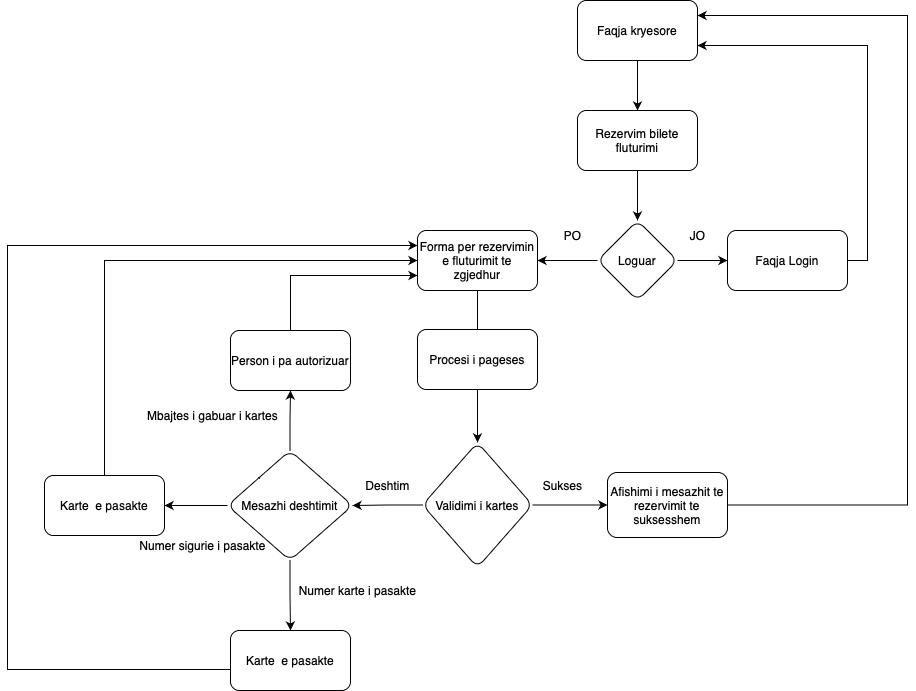

The diagram above was exported from draw.io. Its source (the exported page's mxGraphModel, read from the mxfile embedded in the PNG):
<mxGraphModel dx="1716" dy="554" grid="1" gridSize="10" guides="1" tooltips="1" connect="1" arrows="1" fold="1" page="1" pageScale="1" pageWidth="827" pageHeight="1169" background="#FFFFFF" math="0" shadow="0">
  <root>
    <mxCell id="WIyWlLk6GJQsqaUBKTNV-0" />
    <mxCell id="WIyWlLk6GJQsqaUBKTNV-1" parent="WIyWlLk6GJQsqaUBKTNV-0" />
    <mxCell id="icO03IuEUJ3_7apYZoaA-2" value="" style="edgeStyle=orthogonalEdgeStyle;rounded=0;orthogonalLoop=1;jettySize=auto;html=1;" edge="1" parent="WIyWlLk6GJQsqaUBKTNV-1" source="icO03IuEUJ3_7apYZoaA-0" target="icO03IuEUJ3_7apYZoaA-1">
      <mxGeometry relative="1" as="geometry" />
    </mxCell>
    <mxCell id="icO03IuEUJ3_7apYZoaA-0" value="Faqja kryesore" style="rounded=1;whiteSpace=wrap;html=1;" vertex="1" parent="WIyWlLk6GJQsqaUBKTNV-1">
      <mxGeometry x="310" y="80" width="120" height="60" as="geometry" />
    </mxCell>
    <mxCell id="icO03IuEUJ3_7apYZoaA-4" value="" style="edgeStyle=orthogonalEdgeStyle;rounded=0;orthogonalLoop=1;jettySize=auto;html=1;" edge="1" parent="WIyWlLk6GJQsqaUBKTNV-1" source="icO03IuEUJ3_7apYZoaA-1" target="icO03IuEUJ3_7apYZoaA-3">
      <mxGeometry relative="1" as="geometry" />
    </mxCell>
    <mxCell id="icO03IuEUJ3_7apYZoaA-1" value="Rezervim bilete fluturimi" style="whiteSpace=wrap;html=1;rounded=1;" vertex="1" parent="WIyWlLk6GJQsqaUBKTNV-1">
      <mxGeometry x="310" y="190" width="120" height="60" as="geometry" />
    </mxCell>
    <mxCell id="icO03IuEUJ3_7apYZoaA-6" value="" style="edgeStyle=orthogonalEdgeStyle;rounded=0;orthogonalLoop=1;jettySize=auto;html=1;" edge="1" parent="WIyWlLk6GJQsqaUBKTNV-1" source="icO03IuEUJ3_7apYZoaA-3" target="icO03IuEUJ3_7apYZoaA-5">
      <mxGeometry relative="1" as="geometry" />
    </mxCell>
    <mxCell id="icO03IuEUJ3_7apYZoaA-11" value="" style="edgeStyle=orthogonalEdgeStyle;rounded=0;orthogonalLoop=1;jettySize=auto;html=1;" edge="1" parent="WIyWlLk6GJQsqaUBKTNV-1" source="icO03IuEUJ3_7apYZoaA-3" target="icO03IuEUJ3_7apYZoaA-10">
      <mxGeometry relative="1" as="geometry" />
    </mxCell>
    <mxCell id="icO03IuEUJ3_7apYZoaA-3" value="Loguar" style="rhombus;whiteSpace=wrap;html=1;rounded=1;" vertex="1" parent="WIyWlLk6GJQsqaUBKTNV-1">
      <mxGeometry x="330" y="300" width="80" height="80" as="geometry" />
    </mxCell>
    <mxCell id="icO03IuEUJ3_7apYZoaA-14" value="" style="edgeStyle=orthogonalEdgeStyle;rounded=0;orthogonalLoop=1;jettySize=auto;html=1;" edge="1" parent="WIyWlLk6GJQsqaUBKTNV-1">
      <mxGeometry relative="1" as="geometry">
        <mxPoint x="209" y="370" as="sourcePoint" />
        <mxPoint x="210" y="460" as="targetPoint" />
        <Array as="points">
          <mxPoint x="210" y="370" />
        </Array>
      </mxGeometry>
    </mxCell>
    <mxCell id="icO03IuEUJ3_7apYZoaA-5" value="Forma per rezervimin e fluturimit te zgjedhur" style="whiteSpace=wrap;html=1;rounded=1;" vertex="1" parent="WIyWlLk6GJQsqaUBKTNV-1">
      <mxGeometry x="150" y="310" width="120" height="60" as="geometry" />
    </mxCell>
    <mxCell id="icO03IuEUJ3_7apYZoaA-8" value="PO" style="text;html=1;align=center;verticalAlign=middle;resizable=0;points=[];autosize=1;strokeColor=none;fillColor=none;" vertex="1" parent="WIyWlLk6GJQsqaUBKTNV-1">
      <mxGeometry x="285" y="300" width="40" height="30" as="geometry" />
    </mxCell>
    <mxCell id="icO03IuEUJ3_7apYZoaA-9" value="JO" style="text;html=1;align=center;verticalAlign=middle;resizable=0;points=[];autosize=1;strokeColor=none;fillColor=none;" vertex="1" parent="WIyWlLk6GJQsqaUBKTNV-1">
      <mxGeometry x="410" y="300" width="40" height="30" as="geometry" />
    </mxCell>
    <mxCell id="icO03IuEUJ3_7apYZoaA-51" style="edgeStyle=orthogonalEdgeStyle;rounded=0;orthogonalLoop=1;jettySize=auto;html=1;exitX=1;exitY=0.5;exitDx=0;exitDy=0;entryX=1;entryY=0.75;entryDx=0;entryDy=0;" edge="1" parent="WIyWlLk6GJQsqaUBKTNV-1" source="icO03IuEUJ3_7apYZoaA-10" target="icO03IuEUJ3_7apYZoaA-0">
      <mxGeometry relative="1" as="geometry" />
    </mxCell>
    <mxCell id="icO03IuEUJ3_7apYZoaA-10" value="Faqja Login" style="whiteSpace=wrap;html=1;rounded=1;" vertex="1" parent="WIyWlLk6GJQsqaUBKTNV-1">
      <mxGeometry x="460" y="310" width="120" height="60" as="geometry" />
    </mxCell>
    <mxCell id="icO03IuEUJ3_7apYZoaA-16" value="Sukses" style="text;html=1;align=center;verticalAlign=middle;resizable=0;points=[];autosize=1;strokeColor=none;fillColor=none;" vertex="1" parent="WIyWlLk6GJQsqaUBKTNV-1">
      <mxGeometry x="265" y="550" width="60" height="30" as="geometry" />
    </mxCell>
    <mxCell id="icO03IuEUJ3_7apYZoaA-53" style="edgeStyle=orthogonalEdgeStyle;rounded=0;orthogonalLoop=1;jettySize=auto;html=1;exitX=1;exitY=0.5;exitDx=0;exitDy=0;entryX=1;entryY=0.25;entryDx=0;entryDy=0;" edge="1" parent="WIyWlLk6GJQsqaUBKTNV-1" source="icO03IuEUJ3_7apYZoaA-17" target="icO03IuEUJ3_7apYZoaA-0">
      <mxGeometry relative="1" as="geometry">
        <Array as="points">
          <mxPoint x="640" y="585" />
          <mxPoint x="640" y="95" />
        </Array>
      </mxGeometry>
    </mxCell>
    <mxCell id="icO03IuEUJ3_7apYZoaA-17" value="Afishimi i mesazhit te rezervimit te suksesshem" style="whiteSpace=wrap;html=1;rounded=1;" vertex="1" parent="WIyWlLk6GJQsqaUBKTNV-1">
      <mxGeometry x="340" y="552" width="120" height="65" as="geometry" />
    </mxCell>
    <mxCell id="icO03IuEUJ3_7apYZoaA-20" value="Deshtim" style="text;html=1;align=center;verticalAlign=middle;resizable=0;points=[];autosize=1;strokeColor=none;fillColor=none;" vertex="1" parent="WIyWlLk6GJQsqaUBKTNV-1">
      <mxGeometry x="85" y="550" width="70" height="30" as="geometry" />
    </mxCell>
    <mxCell id="icO03IuEUJ3_7apYZoaA-48" style="edgeStyle=orthogonalEdgeStyle;rounded=0;orthogonalLoop=1;jettySize=auto;html=1;exitX=0.5;exitY=0;exitDx=0;exitDy=0;entryX=0;entryY=0.5;entryDx=0;entryDy=0;" edge="1" parent="WIyWlLk6GJQsqaUBKTNV-1" source="icO03IuEUJ3_7apYZoaA-21" target="icO03IuEUJ3_7apYZoaA-17">
      <mxGeometry relative="1" as="geometry" />
    </mxCell>
    <mxCell id="icO03IuEUJ3_7apYZoaA-49" style="edgeStyle=orthogonalEdgeStyle;rounded=0;orthogonalLoop=1;jettySize=auto;html=1;exitX=0.5;exitY=1;exitDx=0;exitDy=0;entryX=1;entryY=0.5;entryDx=0;entryDy=0;" edge="1" parent="WIyWlLk6GJQsqaUBKTNV-1" source="icO03IuEUJ3_7apYZoaA-21" target="icO03IuEUJ3_7apYZoaA-28">
      <mxGeometry relative="1" as="geometry" />
    </mxCell>
    <mxCell id="icO03IuEUJ3_7apYZoaA-21" value="Validimi i kartes" style="rhombus;whiteSpace=wrap;html=1;rounded=1;direction=south;" vertex="1" parent="WIyWlLk6GJQsqaUBKTNV-1">
      <mxGeometry x="155" y="522" width="110" height="125" as="geometry" />
    </mxCell>
    <mxCell id="icO03IuEUJ3_7apYZoaA-47" style="edgeStyle=orthogonalEdgeStyle;rounded=0;orthogonalLoop=1;jettySize=auto;html=1;exitX=0.5;exitY=1;exitDx=0;exitDy=0;entryX=0;entryY=0.5;entryDx=0;entryDy=0;" edge="1" parent="WIyWlLk6GJQsqaUBKTNV-1" source="icO03IuEUJ3_7apYZoaA-23" target="icO03IuEUJ3_7apYZoaA-21">
      <mxGeometry relative="1" as="geometry" />
    </mxCell>
    <mxCell id="icO03IuEUJ3_7apYZoaA-23" value="Procesi i pageses" style="rounded=1;whiteSpace=wrap;html=1;" vertex="1" parent="WIyWlLk6GJQsqaUBKTNV-1">
      <mxGeometry x="150" y="409" width="120" height="60" as="geometry" />
    </mxCell>
    <mxCell id="icO03IuEUJ3_7apYZoaA-36" value="" style="edgeStyle=orthogonalEdgeStyle;rounded=0;orthogonalLoop=1;jettySize=auto;html=1;" edge="1" parent="WIyWlLk6GJQsqaUBKTNV-1" source="icO03IuEUJ3_7apYZoaA-28" target="icO03IuEUJ3_7apYZoaA-35">
      <mxGeometry relative="1" as="geometry" />
    </mxCell>
    <mxCell id="icO03IuEUJ3_7apYZoaA-40" value="" style="edgeStyle=orthogonalEdgeStyle;rounded=0;orthogonalLoop=1;jettySize=auto;html=1;" edge="1" parent="WIyWlLk6GJQsqaUBKTNV-1" source="icO03IuEUJ3_7apYZoaA-28" target="icO03IuEUJ3_7apYZoaA-39">
      <mxGeometry relative="1" as="geometry" />
    </mxCell>
    <mxCell id="icO03IuEUJ3_7apYZoaA-44" style="edgeStyle=orthogonalEdgeStyle;rounded=0;orthogonalLoop=1;jettySize=auto;html=1;exitX=0;exitY=0.5;exitDx=0;exitDy=0;entryX=1;entryY=0.5;entryDx=0;entryDy=0;" edge="1" parent="WIyWlLk6GJQsqaUBKTNV-1" source="icO03IuEUJ3_7apYZoaA-28" target="icO03IuEUJ3_7apYZoaA-42">
      <mxGeometry relative="1" as="geometry" />
    </mxCell>
    <mxCell id="icO03IuEUJ3_7apYZoaA-28" value="Mesazhi deshtimit" style="rhombus;whiteSpace=wrap;html=1;rounded=1;" vertex="1" parent="WIyWlLk6GJQsqaUBKTNV-1">
      <mxGeometry x="-40" y="530" width="125" height="110" as="geometry" />
    </mxCell>
    <mxCell id="icO03IuEUJ3_7apYZoaA-33" value="Numer karte i pasakte" style="text;html=1;align=center;verticalAlign=middle;resizable=0;points=[];autosize=1;strokeColor=none;fillColor=none;" vertex="1" parent="WIyWlLk6GJQsqaUBKTNV-1">
      <mxGeometry x="20" y="654.5" width="140" height="30" as="geometry" />
    </mxCell>
    <mxCell id="icO03IuEUJ3_7apYZoaA-34" value="Mbajtes i gabuar i kartes" style="text;html=1;align=center;verticalAlign=middle;resizable=0;points=[];autosize=1;strokeColor=none;fillColor=none;" vertex="1" parent="WIyWlLk6GJQsqaUBKTNV-1">
      <mxGeometry x="-130" y="480" width="150" height="30" as="geometry" />
    </mxCell>
    <mxCell id="icO03IuEUJ3_7apYZoaA-38" style="edgeStyle=orthogonalEdgeStyle;rounded=0;orthogonalLoop=1;jettySize=auto;html=1;exitX=0.5;exitY=0;exitDx=0;exitDy=0;entryX=0;entryY=0.75;entryDx=0;entryDy=0;" edge="1" parent="WIyWlLk6GJQsqaUBKTNV-1" source="icO03IuEUJ3_7apYZoaA-35" target="icO03IuEUJ3_7apYZoaA-5">
      <mxGeometry relative="1" as="geometry" />
    </mxCell>
    <mxCell id="icO03IuEUJ3_7apYZoaA-35" value="Person i pa autorizuar" style="whiteSpace=wrap;html=1;rounded=1;" vertex="1" parent="WIyWlLk6GJQsqaUBKTNV-1">
      <mxGeometry x="-37" y="410" width="120" height="60" as="geometry" />
    </mxCell>
    <mxCell id="icO03IuEUJ3_7apYZoaA-41" style="edgeStyle=orthogonalEdgeStyle;rounded=0;orthogonalLoop=1;jettySize=auto;html=1;exitX=0;exitY=0.5;exitDx=0;exitDy=0;entryX=0;entryY=0.25;entryDx=0;entryDy=0;" edge="1" parent="WIyWlLk6GJQsqaUBKTNV-1" source="icO03IuEUJ3_7apYZoaA-39" target="icO03IuEUJ3_7apYZoaA-5">
      <mxGeometry relative="1" as="geometry">
        <mxPoint x="-200" y="740" as="targetPoint" />
        <Array as="points">
          <mxPoint x="-260" y="749" />
          <mxPoint x="-260" y="325" />
        </Array>
      </mxGeometry>
    </mxCell>
    <mxCell id="icO03IuEUJ3_7apYZoaA-39" value="Karte &amp;nbsp;e pasakte" style="whiteSpace=wrap;html=1;rounded=1;" vertex="1" parent="WIyWlLk6GJQsqaUBKTNV-1">
      <mxGeometry x="-37" y="710" width="120" height="60" as="geometry" />
    </mxCell>
    <mxCell id="icO03IuEUJ3_7apYZoaA-50" style="edgeStyle=orthogonalEdgeStyle;rounded=0;orthogonalLoop=1;jettySize=auto;html=1;exitX=0.5;exitY=0;exitDx=0;exitDy=0;entryX=0;entryY=0.5;entryDx=0;entryDy=0;" edge="1" parent="WIyWlLk6GJQsqaUBKTNV-1" source="icO03IuEUJ3_7apYZoaA-42" target="icO03IuEUJ3_7apYZoaA-5">
      <mxGeometry relative="1" as="geometry" />
    </mxCell>
    <mxCell id="icO03IuEUJ3_7apYZoaA-42" value="Karte &amp;nbsp;e pasakte" style="whiteSpace=wrap;html=1;rounded=1;" vertex="1" parent="WIyWlLk6GJQsqaUBKTNV-1">
      <mxGeometry x="-223" y="555" width="120" height="60" as="geometry" />
    </mxCell>
    <mxCell id="icO03IuEUJ3_7apYZoaA-45" value="Numer sigurie i pasakte" style="text;html=1;align=center;verticalAlign=middle;resizable=0;points=[];autosize=1;strokeColor=none;fillColor=none;" vertex="1" parent="WIyWlLk6GJQsqaUBKTNV-1">
      <mxGeometry x="-140" y="610" width="150" height="30" as="geometry" />
    </mxCell>
  </root>
</mxGraphModel>